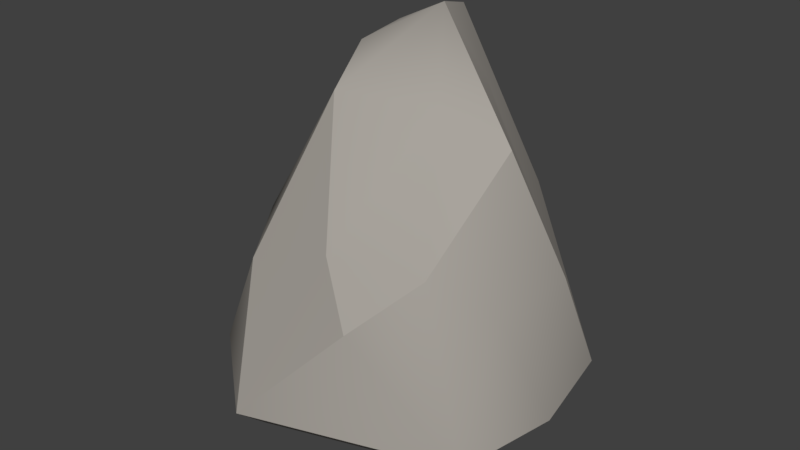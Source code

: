 # Source: boulder.blend  (saved by Blender 2.78.0; exported with 4.5.12 LTS)
import bpy
from mathutils import Matrix  # noqa: F401  (used for matrix-valued properties, if any)

bpy.ops.wm.read_factory_settings(use_empty=True)
scene = bpy.context.scene
scene.name = 'Scene'

# ---- collections
col_collection_1 = bpy.data.collections.new('Collection 1'); scene.collection.children.link(col_collection_1)

# ---- materials (node trees are filled in below, after node groups)
mat_rock = bpy.data.materials.new('Rock')
mat_rock.alpha_threshold = 0.0
mat_rock.use_transparent_shadow = False
mat_rock.diffuse_color = (0.3916, 0.3663, 0.3325, 1.0)
mat_rock.roughness = 0.5
mat_rock.specular_intensity = 0.2125
mat_rock.line_color = (0.0, 0.0, 0.0, 1.0)

# ---- material node trees

# ---- world
world_world = bpy.data.worlds.new('World'); scene.world = world_world
world_world.color = (0.05088, 0.05088, 0.05088)
world_world.use_sun_shadow = False
world_world.sun_shadow_jitter_overblur = 0.0
world_world.cycles.sampling_method = 'MANUAL'

# ---- meshes
me_icosphere = bpy.data.meshes.new('Icosphere')
me_icosphere.from_pydata([(-0.01062, -0.01414, -0.4056), (0.8077, -0.5868, -0.06329), (-0.3085, -0.9495, -0.06329), (-0.9984, 0.0, -0.06329), (-0.3085, 0.9495, -0.06329), (0.8077, 0.5868, -0.06329), (0.3085, -0.1189, 1.465), (-0.1965, -0.2927, 1.48), (-0.4236, 0.4614, 1.61), (-0.1072, 0.5877, 1.726), (0.6208, 0.0, 1.3), (0.0, 0.2876, 1.815), (0.827, 0.2104, 0.6183), (0.789, -0.2934, 0.6183), (0.9204, 0.0, -0.06329), (0.3503, 0.6727, 0.8311), (0.2568, 0.2797, 1.513), (-0.2078, 0.8682, 0.8311), (0.2496, 0.8678, -0.06329), (-0.5244, 0.6425, 0.7059), (-0.4739, -0.6211, 0.6243), (-0.8188, -0.1463, 0.6243), (-0.8749, -0.4748, -0.06329), (0.0561, -0.6469, 0.8311), (0.5581, -0.5417, 0.8311), (-0.2648, 0.7681, -0.188), (-0.2648, -0.7963, -0.188), (0.195, 0.7007, -0.188), (-0.7313, -0.4052, -0.188), (-0.8331, -0.01414, -0.188), (0.7476, -0.01414, -0.188), (0.6548, -0.4976, -0.188), (0.6548, 0.4693, -0.188), (-0.8129, 0.1948, 0.6921), (-0.3567, 0.08438, 1.603), (0.2862, -0.789, 0.5573)], [], [(0, 31, 26), (0, 30, 31), (0, 28, 29), (0, 29, 25), (0, 27, 32), (1, 14, 13), (2, 35, 23), (3, 22, 21), (4, 3, 19), (5, 18, 15), (1, 13, 24), (2, 23, 20), (3, 21, 33), (8, 17, 19), (5, 15, 12), (6, 10, 11), (7, 6, 11), (8, 34, 11), (9, 8, 11), (16, 11, 10), (13, 14, 12), (12, 14, 5), (12, 10, 13), (12, 16, 10), (16, 12, 15), (15, 9, 16), (16, 9, 11), (15, 18, 17), (18, 4, 17), (17, 9, 15), (8, 9, 17), (19, 17, 4), (19, 3, 33), (21, 22, 20), (20, 22, 2), (20, 7, 21), (8, 21, 34), (7, 23, 6), (20, 23, 7), (0, 32, 30), (24, 10, 6), (10, 24, 13), (35, 24, 23), (0, 26, 28), (0, 25, 27), (29, 28, 22, 3), (30, 32, 5, 14), (25, 29, 3, 4), (28, 26, 2, 22), (26, 31, 1, 2), (32, 27, 18, 5), (27, 25, 4, 18), (31, 30, 14, 1), (33, 8, 19), (33, 21, 8), (34, 21, 7), (11, 34, 7), (24, 35, 1), (35, 2, 1), (23, 24, 6)])
me_icosphere.polygons.foreach_set('use_smooth', [True] * 60)
_k = set([(2, 20), (5, 15), (10, 24), (23, 35)])
me_icosphere.attributes.new('sharp_edge', 'BOOLEAN', 'EDGE').data.foreach_set('value', [ (min(e.vertices), max(e.vertices)) in _k for e in me_icosphere.edges])
_uv = me_icosphere.uv_layers.new(name='UVMap')
_uv.uv.foreach_set('vector', [0.3552, 0.1361, 0.2423, 0.1399, 0.3186, 0.0, 0.3552, 0.1361, 0.2704, 0.2207, 0.2423, 0.1399, 0.3552, 0.1361, 0.4, 0.008958, 0.4419, 0.05595, 0.3552, 0.1361, 0.4419, 0.05595, 0.4419, 0.2304, 0.3552, 0.1361, 0.3867, 0.2684, 0.3186, 0.2822, 0.4202, 0.4988, 0.3967, 0.4235, 0.4737, 0.3848, 0.2324, 0.6394, 0.1565, 0.5454, 0.1746, 0.4826, 0.3967, 0.6152, 0.3324, 0.6317, 0.3572, 0.4973, 0.1565, 0.6754, 0.0, 0.6754, 0.1043, 0.5369, 0.6667, 0.6484, 0.5944, 0.6017, 0.6579, 0.4654, 0.4202, 0.4988, 0.4737, 0.3848, 0.5204, 0.405, 0.2324, 0.6394, 0.1746, 0.4826, 0.2324, 0.4975, 0.3967, 0.6152, 0.3572, 0.4973, 0.3967, 0.4693, 0.09334, 0.3687, 0.1553, 0.5107, 0.1043, 0.5369, 0.4851, 0.625, 0.5025, 0.8069, 0.4232, 0.7396, 0.5156, 0.06196, 0.4677, 0.04182, 0.5707, 0.0, 0.5707, 0.1215, 0.5156, 0.06196, 0.5707, 0.0, 0.2912, 0.6382, 0.2866, 0.7063, 0.2423, 0.6859, 0.2607, 0.6317, 0.2912, 0.6382, 0.2423, 0.6859, 0.4482, 0.9304, 0.4603, 1.0, 0.3967, 0.87, 0.5744, 0.1756, 0.5707, 0.03849, 0.6152, 0.1397, 0.6152, 0.1397, 0.5707, 0.03849, 0.6337, 0.0, 0.6152, 0.1397, 0.6337, 0.2726, 0.5744, 0.1756, 0.4232, 0.7396, 0.4482, 0.9304, 0.3967, 0.87, 0.4482, 0.9304, 0.4232, 0.7396, 0.5025, 0.8069, 0.5025, 0.8069, 0.5025, 0.9905, 0.4482, 0.9304, 0.4482, 0.9304, 0.5025, 0.9905, 0.4603, 1.0, 0.6579, 0.4654, 0.5944, 0.6017, 0.5944, 0.4186, 0.5944, 0.6017, 0.5425, 0.5548, 0.5944, 0.4186, 0.5944, 0.4186, 0.6667, 0.2822, 0.6579, 0.4654, 0.09334, 0.3687, 0.1348, 0.3426, 0.1553, 0.5107, 0.1043, 0.5369, 0.1553, 0.5107, 0.1565, 0.6754, 0.1043, 0.5369, 0.0, 0.6754, 0.03393, 0.5385, 0.3572, 0.4973, 0.3324, 0.6317, 0.28, 0.5027, 0.28, 0.5027, 0.3324, 0.6317, 0.2423, 0.626, 0.28, 0.5027, 0.289, 0.3289, 0.3572, 0.4973, 0.3907, 0.2822, 0.3572, 0.4973, 0.3416, 0.2982, 0.5707, 0.1215, 0.4942, 0.2164, 0.5156, 0.06196, 0.2324, 0.4975, 0.1746, 0.4826, 0.1826, 0.3426, 0.3552, 0.1361, 0.3186, 0.2822, 0.2704, 0.2207, 0.4419, 0.1633, 0.4677, 0.04182, 0.5156, 0.06196, 0.5425, 0.2822, 0.5204, 0.405, 0.4737, 0.3848, 0.4494, 0.2456, 0.4419, 0.1633, 0.4942, 0.2164, 0.3552, 0.1361, 0.3186, 0.0, 0.4, 0.008958, 0.3552, 0.1361, 0.4419, 0.2304, 0.3867, 0.2684, 0.2247, 0.07984, 0.1828, 0.03286, 0.1915, 0.01087, 0.2423, 0.06791, 0.05313, 0.2446, 0.1013, 0.3061, 0.09255, 0.3426, 0.03404, 0.2679, 0.2247, 0.2543, 0.2247, 0.07984, 0.2423, 0.06791, 0.2423, 0.2797, 0.1828, 0.03286, 0.1013, 0.0239, 0.09255, 0.0, 0.1915, 0.01087, 0.1013, 0.0239, 0.02508, 0.1637, 0.0, 0.1698, 0.09255, 0.0, 0.1013, 0.3061, 0.1695, 0.2923, 0.1753, 0.3258, 0.09255, 0.3426, 0.1695, 0.2923, 0.2247, 0.2543, 0.2423, 0.2797, 0.1753, 0.3258, 0.02508, 0.1637, 0.05313, 0.2446, 0.03404, 0.2679, 0.0, 0.1698, 0.03393, 0.5385, 0.09334, 0.3687, 0.1043, 0.5369, 0.3967, 0.4693, 0.3572, 0.4973, 0.3907, 0.2822, 0.3416, 0.2982, 0.3572, 0.4973, 0.289, 0.3289, 0.2423, 0.6859, 0.2866, 0.7063, 0.2912, 0.7836, 0.5204, 0.405, 0.5303, 0.4868, 0.4202, 0.4988, 0.5303, 0.4868, 0.5425, 0.625, 0.4202, 0.4988, 0.4942, 0.2164, 0.4419, 0.1633, 0.5156, 0.06196])
me_icosphere.materials.append(mat_rock)
me_icosphere.use_remesh_preserve_volume = False
me_icosphere.use_remesh_preserve_attributes = False
me_icosphere.use_mirror_vertex_groups = False
me_icosphere.update()

# ---- objects
ob_boulder = bpy.data.objects.new('Boulder', me_icosphere)

# ---- transforms, parenting, visibility, modifiers, constraints
ob_boulder.location = (0.0, 0.0, 0.0)
ob_boulder.lineart.crease_threshold = 0.0
_m = ob_boulder.modifiers.new('EdgeSplit', 'EDGE_SPLIT')

# ---- collection membership
col_collection_1.objects.link(ob_boulder)

# ---- scene / render settings (as saved in the file)
scene.frame_start = 1; scene.frame_end = 250; scene.frame_set(1)
scene.render.engine = 'BLENDER_EEVEE_NEXT'
scene.render.resolution_percentage = 50
scene.render.dither_intensity = 0.0
scene.cycles.use_denoising = False
scene.cycles.samples = 128
scene.cycles.sampling_pattern = 'TABULATED_SOBOL'
scene.cycles.light_sampling_threshold = 0.0
scene.cycles.use_adaptive_sampling = False
scene.cycles.use_light_tree = False
scene.cycles.blur_glossy = 0.0
scene.cycles.sample_clamp_indirect = 0.0
scene.view_settings.view_transform = 'Standard'
bpy.context.view_layer.update()

# ---- added for rendering (the .blend has no active camera and no usable light): camera, sun
cam_auto = bpy.data.cameras.new('AutoCamera')
cam_auto.lens = 50.0
cam_auto.sensor_width = 36.0
cam_auto.clip_end = 1000.0
ob_auto_camera = bpy.data.objects.new('AutoCamera', cam_auto)
scene.collection.objects.link(ob_auto_camera)
ob_auto_camera.location = (3.19551, -3.88137, 3.29252)
ob_auto_camera.rotation_euler = (1.09748, -7.21219e-08, 0.694738)
scene.camera = ob_auto_camera
light_auto_sun = bpy.data.lights.new('AutoSun', 'SUN')
light_auto_sun.energy = 3.0
light_auto_sun.angle = 0.0523599
ob_auto_sun = bpy.data.objects.new('AutoSun', light_auto_sun)
scene.collection.objects.link(ob_auto_sun)
ob_auto_sun.rotation_euler = (0.872665, 0.174533, 0.523599)
bpy.context.view_layer.update()
